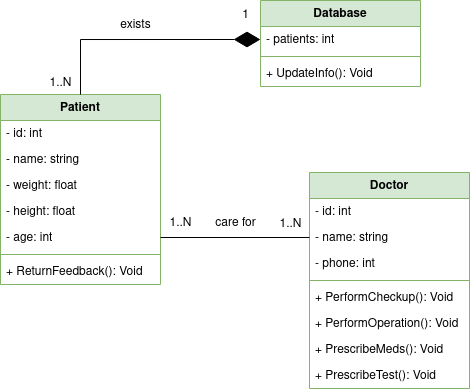

The diagram above was exported from draw.io. Its source (the exported page's mxGraphModel, read from the mxfile embedded in the PNG):
<mxGraphModel dx="989" dy="548" grid="1" gridSize="10" guides="1" tooltips="1" connect="1" arrows="1" fold="1" page="1" pageScale="1" pageWidth="827" pageHeight="1169" math="0" shadow="0">
  <root>
    <mxCell id="0" />
    <mxCell id="1" parent="0" />
    <mxCell id="Nj97nOsbZaglt6N_-YiI-1" value="Patient" style="swimlane;fontStyle=1;align=center;verticalAlign=top;childLayout=stackLayout;horizontal=1;startSize=26;horizontalStack=0;resizeParent=1;resizeParentMax=0;resizeLast=0;collapsible=1;marginBottom=0;whiteSpace=wrap;html=1;fillColor=#d5e8d4;strokeColor=#82b366;" parent="1" vertex="1">
      <mxGeometry x="70" y="124" width="160" height="190" as="geometry" />
    </mxCell>
    <mxCell id="Nj97nOsbZaglt6N_-YiI-2" value="&lt;div&gt;- id: int&lt;/div&gt;" style="text;strokeColor=none;fillColor=none;align=left;verticalAlign=top;spacingLeft=4;spacingRight=4;overflow=hidden;rotatable=0;points=[[0,0.5],[1,0.5]];portConstraint=eastwest;whiteSpace=wrap;html=1;" parent="Nj97nOsbZaglt6N_-YiI-1" vertex="1">
      <mxGeometry y="26" width="160" height="26" as="geometry" />
    </mxCell>
    <mxCell id="Nj97nOsbZaglt6N_-YiI-16" value="- name: string" style="text;strokeColor=none;fillColor=none;align=left;verticalAlign=top;spacingLeft=4;spacingRight=4;overflow=hidden;rotatable=0;points=[[0,0.5],[1,0.5]];portConstraint=eastwest;whiteSpace=wrap;html=1;" parent="Nj97nOsbZaglt6N_-YiI-1" vertex="1">
      <mxGeometry y="52" width="160" height="26" as="geometry" />
    </mxCell>
    <mxCell id="Nj97nOsbZaglt6N_-YiI-15" value="- weight: float" style="text;strokeColor=none;fillColor=none;align=left;verticalAlign=top;spacingLeft=4;spacingRight=4;overflow=hidden;rotatable=0;points=[[0,0.5],[1,0.5]];portConstraint=eastwest;whiteSpace=wrap;html=1;" parent="Nj97nOsbZaglt6N_-YiI-1" vertex="1">
      <mxGeometry y="78" width="160" height="26" as="geometry" />
    </mxCell>
    <mxCell id="Nj97nOsbZaglt6N_-YiI-14" value="- height: float" style="text;strokeColor=none;fillColor=none;align=left;verticalAlign=top;spacingLeft=4;spacingRight=4;overflow=hidden;rotatable=0;points=[[0,0.5],[1,0.5]];portConstraint=eastwest;whiteSpace=wrap;html=1;" parent="Nj97nOsbZaglt6N_-YiI-1" vertex="1">
      <mxGeometry y="104" width="160" height="26" as="geometry" />
    </mxCell>
    <mxCell id="Nj97nOsbZaglt6N_-YiI-13" value="- age: int" style="text;strokeColor=none;fillColor=none;align=left;verticalAlign=top;spacingLeft=4;spacingRight=4;overflow=hidden;rotatable=0;points=[[0,0.5],[1,0.5]];portConstraint=eastwest;whiteSpace=wrap;html=1;" parent="Nj97nOsbZaglt6N_-YiI-1" vertex="1">
      <mxGeometry y="130" width="160" height="26" as="geometry" />
    </mxCell>
    <mxCell id="Nj97nOsbZaglt6N_-YiI-3" value="" style="line;strokeWidth=1;fillColor=none;align=left;verticalAlign=middle;spacingTop=-1;spacingLeft=3;spacingRight=3;rotatable=0;labelPosition=right;points=[];portConstraint=eastwest;strokeColor=inherit;" parent="Nj97nOsbZaglt6N_-YiI-1" vertex="1">
      <mxGeometry y="156" width="160" height="8" as="geometry" />
    </mxCell>
    <mxCell id="Nj97nOsbZaglt6N_-YiI-4" value="+ ReturnFeedback(): Void" style="text;strokeColor=none;fillColor=none;align=left;verticalAlign=top;spacingLeft=4;spacingRight=4;overflow=hidden;rotatable=0;points=[[0,0.5],[1,0.5]];portConstraint=eastwest;whiteSpace=wrap;html=1;" parent="Nj97nOsbZaglt6N_-YiI-1" vertex="1">
      <mxGeometry y="164" width="160" height="26" as="geometry" />
    </mxCell>
    <mxCell id="Nj97nOsbZaglt6N_-YiI-5" value="&lt;div&gt;Doctor&lt;/div&gt;" style="swimlane;fontStyle=1;align=center;verticalAlign=top;childLayout=stackLayout;horizontal=1;startSize=26;horizontalStack=0;resizeParent=1;resizeParentMax=0;resizeLast=0;collapsible=1;marginBottom=0;whiteSpace=wrap;html=1;fillColor=#d5e8d4;strokeColor=#82b366;" parent="1" vertex="1">
      <mxGeometry x="379" y="202" width="160" height="216" as="geometry" />
    </mxCell>
    <mxCell id="Nj97nOsbZaglt6N_-YiI-6" value="- id: int" style="text;strokeColor=none;fillColor=none;align=left;verticalAlign=top;spacingLeft=4;spacingRight=4;overflow=hidden;rotatable=0;points=[[0,0.5],[1,0.5]];portConstraint=eastwest;whiteSpace=wrap;html=1;" parent="Nj97nOsbZaglt6N_-YiI-5" vertex="1">
      <mxGeometry y="26" width="160" height="26" as="geometry" />
    </mxCell>
    <mxCell id="Nj97nOsbZaglt6N_-YiI-19" value="- name: string" style="text;strokeColor=none;fillColor=none;align=left;verticalAlign=top;spacingLeft=4;spacingRight=4;overflow=hidden;rotatable=0;points=[[0,0.5],[1,0.5]];portConstraint=eastwest;whiteSpace=wrap;html=1;" parent="Nj97nOsbZaglt6N_-YiI-5" vertex="1">
      <mxGeometry y="52" width="160" height="26" as="geometry" />
    </mxCell>
    <mxCell id="Nj97nOsbZaglt6N_-YiI-18" value="- phone: int" style="text;strokeColor=none;fillColor=none;align=left;verticalAlign=top;spacingLeft=4;spacingRight=4;overflow=hidden;rotatable=0;points=[[0,0.5],[1,0.5]];portConstraint=eastwest;whiteSpace=wrap;html=1;" parent="Nj97nOsbZaglt6N_-YiI-5" vertex="1">
      <mxGeometry y="78" width="160" height="26" as="geometry" />
    </mxCell>
    <mxCell id="Nj97nOsbZaglt6N_-YiI-7" value="" style="line;strokeWidth=1;fillColor=none;align=left;verticalAlign=middle;spacingTop=-1;spacingLeft=3;spacingRight=3;rotatable=0;labelPosition=right;points=[];portConstraint=eastwest;strokeColor=inherit;" parent="Nj97nOsbZaglt6N_-YiI-5" vertex="1">
      <mxGeometry y="104" width="160" height="8" as="geometry" />
    </mxCell>
    <mxCell id="Nj97nOsbZaglt6N_-YiI-8" value="+ PerformCheckup(): Void" style="text;strokeColor=none;fillColor=none;align=left;verticalAlign=top;spacingLeft=4;spacingRight=4;overflow=hidden;rotatable=0;points=[[0,0.5],[1,0.5]];portConstraint=eastwest;whiteSpace=wrap;html=1;" parent="Nj97nOsbZaglt6N_-YiI-5" vertex="1">
      <mxGeometry y="112" width="160" height="26" as="geometry" />
    </mxCell>
    <mxCell id="Nj97nOsbZaglt6N_-YiI-21" value="+ PerformOperation(): Void" style="text;strokeColor=none;fillColor=none;align=left;verticalAlign=top;spacingLeft=4;spacingRight=4;overflow=hidden;rotatable=0;points=[[0,0.5],[1,0.5]];portConstraint=eastwest;whiteSpace=wrap;html=1;" parent="Nj97nOsbZaglt6N_-YiI-5" vertex="1">
      <mxGeometry y="138" width="160" height="26" as="geometry" />
    </mxCell>
    <mxCell id="Nj97nOsbZaglt6N_-YiI-20" value="+ PrescribeMeds(): Void" style="text;strokeColor=none;fillColor=none;align=left;verticalAlign=top;spacingLeft=4;spacingRight=4;overflow=hidden;rotatable=0;points=[[0,0.5],[1,0.5]];portConstraint=eastwest;whiteSpace=wrap;html=1;" parent="Nj97nOsbZaglt6N_-YiI-5" vertex="1">
      <mxGeometry y="164" width="160" height="26" as="geometry" />
    </mxCell>
    <mxCell id="Nj97nOsbZaglt6N_-YiI-22" value="+ PrescribeTest(): Void" style="text;strokeColor=none;fillColor=none;align=left;verticalAlign=top;spacingLeft=4;spacingRight=4;overflow=hidden;rotatable=0;points=[[0,0.5],[1,0.5]];portConstraint=eastwest;whiteSpace=wrap;html=1;" parent="Nj97nOsbZaglt6N_-YiI-5" vertex="1">
      <mxGeometry y="190" width="160" height="26" as="geometry" />
    </mxCell>
    <mxCell id="Nj97nOsbZaglt6N_-YiI-9" value="Database" style="swimlane;fontStyle=1;align=center;verticalAlign=top;childLayout=stackLayout;horizontal=1;startSize=26;horizontalStack=0;resizeParent=1;resizeParentMax=0;resizeLast=0;collapsible=1;marginBottom=0;whiteSpace=wrap;html=1;fillColor=#d5e8d4;strokeColor=#82b366;" parent="1" vertex="1">
      <mxGeometry x="330" y="30" width="160" height="86" as="geometry" />
    </mxCell>
    <mxCell id="Nj97nOsbZaglt6N_-YiI-10" value="- patients: int" style="text;strokeColor=none;fillColor=none;align=left;verticalAlign=top;spacingLeft=4;spacingRight=4;overflow=hidden;rotatable=0;points=[[0,0.5],[1,0.5]];portConstraint=eastwest;whiteSpace=wrap;html=1;" parent="Nj97nOsbZaglt6N_-YiI-9" vertex="1">
      <mxGeometry y="26" width="160" height="26" as="geometry" />
    </mxCell>
    <mxCell id="Nj97nOsbZaglt6N_-YiI-11" value="" style="line;strokeWidth=1;fillColor=none;align=left;verticalAlign=middle;spacingTop=-1;spacingLeft=3;spacingRight=3;rotatable=0;labelPosition=right;points=[];portConstraint=eastwest;strokeColor=inherit;" parent="Nj97nOsbZaglt6N_-YiI-9" vertex="1">
      <mxGeometry y="52" width="160" height="8" as="geometry" />
    </mxCell>
    <mxCell id="Nj97nOsbZaglt6N_-YiI-12" value="+ UpdateInfo(): Void" style="text;strokeColor=none;fillColor=none;align=left;verticalAlign=top;spacingLeft=4;spacingRight=4;overflow=hidden;rotatable=0;points=[[0,0.5],[1,0.5]];portConstraint=eastwest;whiteSpace=wrap;html=1;" parent="Nj97nOsbZaglt6N_-YiI-9" vertex="1">
      <mxGeometry y="60" width="160" height="26" as="geometry" />
    </mxCell>
    <mxCell id="Nj97nOsbZaglt6N_-YiI-24" style="edgeStyle=orthogonalEdgeStyle;rounded=0;orthogonalLoop=1;jettySize=auto;html=1;entryX=1;entryY=0.5;entryDx=0;entryDy=0;endArrow=none;endFill=0;" parent="1" source="Nj97nOsbZaglt6N_-YiI-19" target="Nj97nOsbZaglt6N_-YiI-13" edge="1">
      <mxGeometry relative="1" as="geometry" />
    </mxCell>
    <mxCell id="Nj97nOsbZaglt6N_-YiI-26" value="1..N" style="text;html=1;align=center;verticalAlign=middle;resizable=0;points=[];autosize=1;strokeColor=none;fillColor=none;" parent="1" vertex="1">
      <mxGeometry x="225" y="238" width="50" height="30" as="geometry" />
    </mxCell>
    <mxCell id="Nj97nOsbZaglt6N_-YiI-29" value="1..N" style="text;html=1;align=center;verticalAlign=middle;resizable=0;points=[];autosize=1;strokeColor=none;fillColor=none;" parent="1" vertex="1">
      <mxGeometry x="335" y="239" width="50" height="30" as="geometry" />
    </mxCell>
    <mxCell id="siAxDFbwayeV0_n6ek3m-2" value="" style="endArrow=diamondThin;endFill=1;endSize=24;html=1;rounded=0;entryX=0;entryY=0.5;entryDx=0;entryDy=0;exitX=0.5;exitY=0;exitDx=0;exitDy=0;edgeStyle=orthogonalEdgeStyle;" edge="1" parent="1" source="Nj97nOsbZaglt6N_-YiI-1" target="Nj97nOsbZaglt6N_-YiI-10">
      <mxGeometry width="160" relative="1" as="geometry">
        <mxPoint x="230" y="230" as="sourcePoint" />
        <mxPoint x="390" y="230" as="targetPoint" />
      </mxGeometry>
    </mxCell>
    <mxCell id="siAxDFbwayeV0_n6ek3m-3" value="1" style="text;html=1;align=center;verticalAlign=middle;resizable=0;points=[];autosize=1;strokeColor=none;fillColor=none;" vertex="1" parent="1">
      <mxGeometry x="300" y="30" width="30" height="30" as="geometry" />
    </mxCell>
    <mxCell id="siAxDFbwayeV0_n6ek3m-5" value="1..N" style="text;html=1;align=center;verticalAlign=middle;resizable=0;points=[];autosize=1;strokeColor=none;fillColor=none;" vertex="1" parent="1">
      <mxGeometry x="105" y="98" width="50" height="30" as="geometry" />
    </mxCell>
    <mxCell id="siAxDFbwayeV0_n6ek3m-6" value="exists" style="text;html=1;align=center;verticalAlign=middle;resizable=0;points=[];autosize=1;strokeColor=none;fillColor=none;" vertex="1" parent="1">
      <mxGeometry x="180" y="40" width="50" height="30" as="geometry" />
    </mxCell>
    <mxCell id="siAxDFbwayeV0_n6ek3m-7" value="care for" style="text;html=1;align=center;verticalAlign=middle;resizable=0;points=[];autosize=1;strokeColor=none;fillColor=none;" vertex="1" parent="1">
      <mxGeometry x="275" y="238" width="60" height="30" as="geometry" />
    </mxCell>
  </root>
</mxGraphModel>